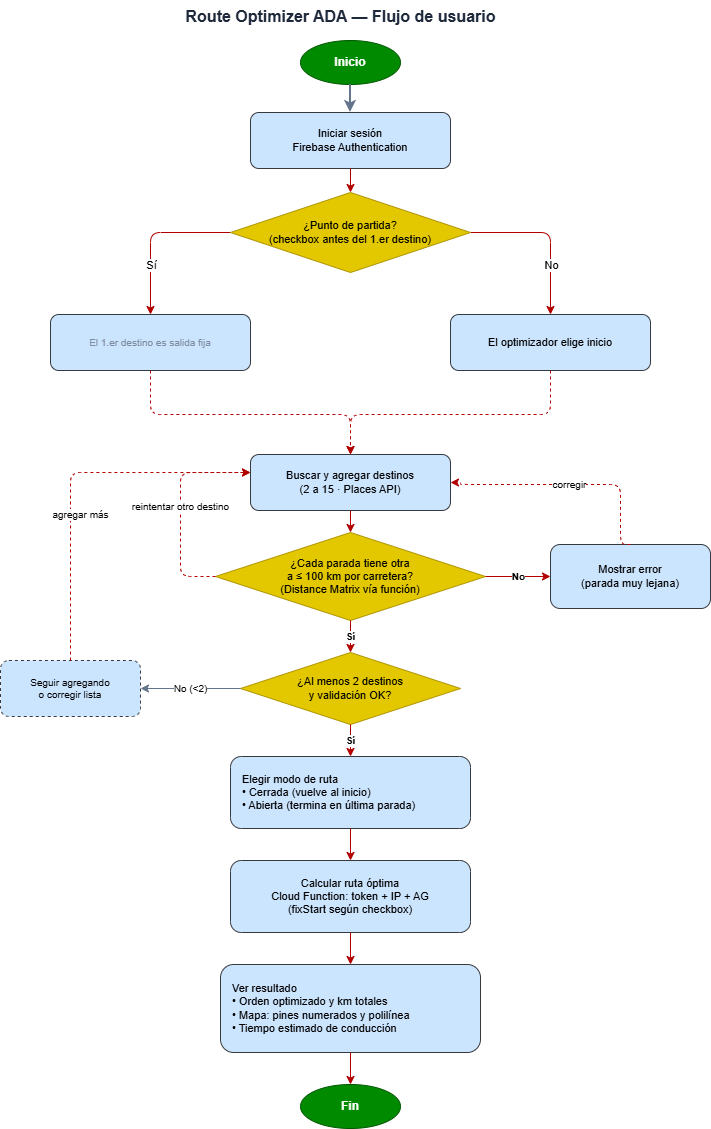

The diagram above was exported from draw.io. Its source (the exported page's mxGraphModel, read from the mxfile embedded in the PNG):
<mxGraphModel dx="1363" dy="752" grid="1" gridSize="10" guides="1" tooltips="1" connect="1" arrows="1" fold="1" page="1" pageScale="1" pageWidth="850" pageHeight="1100" math="0" shadow="0">
  <root>
    <mxCell id="0" />
    <mxCell id="1" parent="0" />
    <mxCell id="c_Wo_q4vzxAoDQtoaS7C-41" parent="1" style="text;html=1;strokeColor=none;fillColor=none;align=center;verticalAlign=middle;fontSize=16;fontStyle=1;fontColor=#1e293b;" value="Route Optimizer ADA — Flujo de usuario" vertex="1">
      <mxGeometry height="32" width="400" x="220" y="16" as="geometry" />
    </mxCell>
    <mxCell id="c_Wo_q4vzxAoDQtoaS7C-42" parent="1" style="ellipse;whiteSpace=wrap;html=1;fillColor=#008a00;strokeColor=#005700;fontStyle=1;fontSize=12;fontColor=#ffffff;" value="Inicio" vertex="1">
      <mxGeometry height="44" width="100" x="380" y="56" as="geometry" />
    </mxCell>
    <mxCell id="c_Wo_q4vzxAoDQtoaS7C-43" parent="1" style="rounded=1;whiteSpace=wrap;html=1;fillColor=#cce5ff;strokeColor=#36393d;fontSize=11;" value="Iniciar sesión&#10;Firebase Authentication" vertex="1">
      <mxGeometry height="56" width="200" x="330" y="128" as="geometry" />
    </mxCell>
    <mxCell id="c_Wo_q4vzxAoDQtoaS7C-77" edge="1" parent="1" source="c_Wo_q4vzxAoDQtoaS7C-44" style="edgeStyle=orthogonalEdgeStyle;rounded=1;orthogonalLoop=1;jettySize=auto;html=1;exitX=0;exitY=0.5;exitDx=0;exitDy=0;entryX=0.5;entryY=0;entryDx=0;entryDy=0;strokeColor=light-dark(#B20000, #e41b1b);align=center;verticalAlign=middle;fontFamily=Helvetica;fontSize=10;fontColor=default;labelBackgroundColor=default;endArrow=classic;fillColor=#e51400;fontStyle=1;" target="c_Wo_q4vzxAoDQtoaS7C-73">
      <mxGeometry relative="1" as="geometry" />
    </mxCell>
    <mxCell id="c_Wo_q4vzxAoDQtoaS7C-79" connectable="0" parent="c_Wo_q4vzxAoDQtoaS7C-77" style="edgeLabel;html=1;align=center;verticalAlign=middle;resizable=0;points=[];" value="Sí" vertex="1">
      <mxGeometry relative="1" x="-0.5183" y="-3" as="geometry">
        <mxPoint x="-41" y="35" as="offset" />
      </mxGeometry>
    </mxCell>
    <mxCell id="c_Wo_q4vzxAoDQtoaS7C-78" edge="1" parent="1" source="c_Wo_q4vzxAoDQtoaS7C-44" style="edgeStyle=orthogonalEdgeStyle;rounded=1;orthogonalLoop=1;jettySize=auto;html=1;entryX=0.5;entryY=0;entryDx=0;entryDy=0;exitX=1;exitY=0.5;exitDx=0;exitDy=0;strokeColor=light-dark(#B20000, #e41b1b);align=center;verticalAlign=middle;fontFamily=Helvetica;fontSize=10;fontColor=default;fontStyle=1;labelBackgroundColor=default;endArrow=classic;fillColor=#e51400;" target="c_Wo_q4vzxAoDQtoaS7C-75">
      <mxGeometry relative="1" as="geometry">
        <Array as="points">
          <mxPoint x="630" y="248" />
        </Array>
      </mxGeometry>
    </mxCell>
    <mxCell id="c_Wo_q4vzxAoDQtoaS7C-80" connectable="0" parent="c_Wo_q4vzxAoDQtoaS7C-78" style="edgeLabel;html=1;align=center;verticalAlign=middle;resizable=0;points=[];" value="No" vertex="1">
      <mxGeometry relative="1" x="-0.4938" y="3" as="geometry">
        <mxPoint x="39" y="35" as="offset" />
      </mxGeometry>
    </mxCell>
    <mxCell id="c_Wo_q4vzxAoDQtoaS7C-44" parent="1" style="rhombus;whiteSpace=wrap;html=1;fillColor=#e3c800;strokeColor=#B09500;fontSize=11;fontColor=#000000;" value="¿Punto de partida?&#10;(checkbox antes del 1.er destino)" vertex="1">
      <mxGeometry height="80" width="240" x="310" y="208" as="geometry" />
    </mxCell>
    <mxCell id="c_Wo_q4vzxAoDQtoaS7C-46" parent="1" style="rounded=1;whiteSpace=wrap;html=1;fillColor=#cce5ff;strokeColor=#36393d;fontSize=11;" value="Buscar y agregar destinos&#10;(2 a 15 · Places API)" vertex="1">
      <mxGeometry height="56" width="200" x="330" y="470" as="geometry" />
    </mxCell>
    <mxCell id="c_Wo_q4vzxAoDQtoaS7C-47" parent="1" style="rhombus;whiteSpace=wrap;html=1;fillColor=#e3c800;strokeColor=#B09500;fontSize=11;fontColor=#000000;" value="¿Cada parada tiene otra&#10;a ≤ 100 km por carretera?&#10;(Distance Matrix vía función)" vertex="1">
      <mxGeometry height="88" width="270" x="295" y="548" as="geometry" />
    </mxCell>
    <mxCell id="c_Wo_q4vzxAoDQtoaS7C-48" parent="1" style="rounded=1;whiteSpace=wrap;html=1;fillColor=#cce5ff;strokeColor=#36393d;fontSize=11;" value="Mostrar error&#10;(parada muy lejana)" vertex="1">
      <mxGeometry height="64" width="160" x="630" y="560" as="geometry" />
    </mxCell>
    <mxCell id="c_Wo_q4vzxAoDQtoaS7C-49" parent="1" style="rhombus;whiteSpace=wrap;html=1;fillColor=#e3c800;strokeColor=#B09500;fontSize=11;fontColor=#000000;" value="¿Al menos 2 destinos&#10;y validación OK?" vertex="1">
      <mxGeometry height="72" width="220" x="320" y="668" as="geometry" />
    </mxCell>
    <mxCell id="c_Wo_q4vzxAoDQtoaS7C-50" parent="1" style="rounded=1;whiteSpace=wrap;html=1;fillColor=#cce5ff;strokeColor=#36393d;fontSize=11;align=left;spacingLeft=10;" value="Elegir modo de ruta&#10;• Cerrada (vuelve al inicio)&#10;• Abierta (termina en última parada)" vertex="1">
      <mxGeometry height="72" width="240" x="310" y="772" as="geometry" />
    </mxCell>
    <mxCell id="c_Wo_q4vzxAoDQtoaS7C-51" parent="1" style="rounded=1;whiteSpace=wrap;html=1;fillColor=#cce5ff;strokeColor=#36393d;fontSize=11;" value="Calcular ruta óptima&#10;Cloud Function: token + IP + AG&#10;(fixStart según checkbox)" vertex="1">
      <mxGeometry height="72" width="240" x="310" y="876" as="geometry" />
    </mxCell>
    <mxCell id="c_Wo_q4vzxAoDQtoaS7C-52" parent="1" style="rounded=1;whiteSpace=wrap;html=1;fillColor=#cce5ff;strokeColor=#36393d;fontSize=11;align=left;spacingLeft=10;" value="Ver resultado&#10;• Orden optimizado y km totales&#10;• Mapa: pines numerados y polilínea&#10;• Tiempo estimado de conducción" vertex="1">
      <mxGeometry height="88" width="260" x="300" y="980" as="geometry" />
    </mxCell>
    <mxCell id="c_Wo_q4vzxAoDQtoaS7C-53" parent="1" style="ellipse;whiteSpace=wrap;html=1;fillColor=#008a00;strokeColor=#005700;fontStyle=1;fontSize=12;fontColor=#ffffff;" value="Fin" vertex="1">
      <mxGeometry height="44" width="100" x="380" y="1100" as="geometry" />
    </mxCell>
    <mxCell id="c_Wo_q4vzxAoDQtoaS7C-54" parent="1" style="rounded=1;whiteSpace=wrap;html=1;fillColor=#cce5ff;strokeColor=#36393d;fontSize=10;dashed=1;" value="Seguir agregando&#10;o corregir lista" vertex="1">
      <mxGeometry height="56" width="140" x="80" y="676" as="geometry" />
    </mxCell>
    <mxCell id="c_Wo_q4vzxAoDQtoaS7C-55" edge="1" parent="1" source="c_Wo_q4vzxAoDQtoaS7C-42" style="edgeStyle=orthogonalEdgeStyle;rounded=1;html=1;strokeWidth=2;strokeColor=#64748b;" target="c_Wo_q4vzxAoDQtoaS7C-43">
      <mxGeometry relative="1" as="geometry" />
    </mxCell>
    <mxCell id="c_Wo_q4vzxAoDQtoaS7C-56" edge="1" parent="1" source="c_Wo_q4vzxAoDQtoaS7C-43" style="edgeStyle=orthogonalEdgeStyle;rounded=1;html=1;strokeColor=light-dark(#B20000, #e41b1b);fillColor=#e51400;align=center;verticalAlign=middle;fontFamily=Helvetica;fontSize=10;fontColor=default;fontStyle=1;labelBackgroundColor=default;endArrow=classic;" target="c_Wo_q4vzxAoDQtoaS7C-44">
      <mxGeometry relative="1" as="geometry" />
    </mxCell>
    <mxCell id="c_Wo_q4vzxAoDQtoaS7C-58" edge="1" parent="1" source="c_Wo_q4vzxAoDQtoaS7C-46" style="edgeStyle=orthogonalEdgeStyle;rounded=1;html=1;strokeColor=light-dark(#B20000, #e41b1b);align=center;verticalAlign=middle;fontFamily=Helvetica;fontSize=10;fontColor=default;fontStyle=1;labelBackgroundColor=default;endArrow=classic;fillColor=#e51400;" target="c_Wo_q4vzxAoDQtoaS7C-47">
      <mxGeometry relative="1" as="geometry" />
    </mxCell>
    <mxCell id="c_Wo_q4vzxAoDQtoaS7C-59" edge="1" parent="1" source="c_Wo_q4vzxAoDQtoaS7C-47" style="edgeStyle=orthogonalEdgeStyle;rounded=1;html=1;strokeColor=light-dark(#B20000, #e41b1b);fontSize=10;fontStyle=1;fillColor=#e51400;" target="c_Wo_q4vzxAoDQtoaS7C-48" value="No">
      <mxGeometry relative="1" as="geometry" />
    </mxCell>
    <mxCell id="c_Wo_q4vzxAoDQtoaS7C-60" edge="1" parent="1" source="c_Wo_q4vzxAoDQtoaS7C-47" style="edgeStyle=orthogonalEdgeStyle;rounded=1;html=1;strokeColor=light-dark(#B20000, #e41b1b);fontSize=10;fontStyle=1;align=center;verticalAlign=middle;fontFamily=Helvetica;fontColor=default;labelBackgroundColor=default;endArrow=classic;fillColor=#e51400;" target="c_Wo_q4vzxAoDQtoaS7C-49" value="Sí">
      <mxGeometry relative="1" as="geometry" />
    </mxCell>
    <mxCell id="c_Wo_q4vzxAoDQtoaS7C-61" edge="1" parent="1" source="c_Wo_q4vzxAoDQtoaS7C-48" style="edgeStyle=orthogonalEdgeStyle;rounded=1;html=1;dashed=1;strokeColor=light-dark(#B20000, #b319be);fontSize=10;exitX=0.5;exitY=0;exitDx=0;exitDy=0;entryX=1;entryY=0.5;entryDx=0;entryDy=0;fillColor=#e51400;" target="c_Wo_q4vzxAoDQtoaS7C-46" value="corregir">
      <mxGeometry relative="1" as="geometry">
        <Array as="points">
          <mxPoint x="700" y="560" />
          <mxPoint x="700" y="500" />
          <mxPoint x="540" y="500" />
          <mxPoint x="540" y="498" />
        </Array>
      </mxGeometry>
    </mxCell>
    <mxCell id="c_Wo_q4vzxAoDQtoaS7C-62" edge="1" parent="1" source="c_Wo_q4vzxAoDQtoaS7C-49" style="edgeStyle=orthogonalEdgeStyle;rounded=1;html=1;strokeColor=#64748b;fontSize=10;" target="c_Wo_q4vzxAoDQtoaS7C-54" value="No (&lt;2)">
      <mxGeometry relative="1" as="geometry" />
    </mxCell>
    <mxCell id="c_Wo_q4vzxAoDQtoaS7C-63" edge="1" parent="1" source="c_Wo_q4vzxAoDQtoaS7C-49" style="edgeStyle=orthogonalEdgeStyle;rounded=1;html=1;strokeColor=light-dark(#B20000, #e41b1b);fontSize=10;fontStyle=1;align=center;verticalAlign=middle;fontFamily=Helvetica;fontColor=default;labelBackgroundColor=default;endArrow=classic;fillColor=#e51400;" target="c_Wo_q4vzxAoDQtoaS7C-50" value="Sí">
      <mxGeometry relative="1" as="geometry" />
    </mxCell>
    <mxCell id="c_Wo_q4vzxAoDQtoaS7C-64" edge="1" parent="1" source="c_Wo_q4vzxAoDQtoaS7C-54" style="edgeStyle=orthogonalEdgeStyle;rounded=1;html=1;dashed=1;strokeColor=light-dark(#B20000, #b319be);fontSize=10;align=center;verticalAlign=middle;fontFamily=Helvetica;fontColor=default;labelBackgroundColor=default;endArrow=classic;fillColor=#e51400;" target="c_Wo_q4vzxAoDQtoaS7C-46" value="agregar más">
      <mxGeometry relative="1" x="-0.2064" y="-10" as="geometry">
        <mxPoint as="offset" />
        <Array as="points">
          <mxPoint x="150" y="488" />
        </Array>
      </mxGeometry>
    </mxCell>
    <mxCell id="c_Wo_q4vzxAoDQtoaS7C-65" edge="1" parent="1" source="c_Wo_q4vzxAoDQtoaS7C-50" style="edgeStyle=orthogonalEdgeStyle;rounded=1;html=1;strokeColor=light-dark(#B20000, #e41b1b);align=center;verticalAlign=middle;fontFamily=Helvetica;fontSize=10;fontColor=default;fontStyle=1;labelBackgroundColor=default;endArrow=classic;fillColor=#e51400;" target="c_Wo_q4vzxAoDQtoaS7C-51">
      <mxGeometry relative="1" as="geometry" />
    </mxCell>
    <mxCell id="c_Wo_q4vzxAoDQtoaS7C-66" edge="1" parent="1" source="c_Wo_q4vzxAoDQtoaS7C-51" style="edgeStyle=orthogonalEdgeStyle;rounded=1;html=1;strokeColor=light-dark(#B20000, #e41b1b);align=center;verticalAlign=middle;fontFamily=Helvetica;fontSize=10;fontColor=default;fontStyle=1;labelBackgroundColor=default;endArrow=classic;fillColor=#e51400;" target="c_Wo_q4vzxAoDQtoaS7C-52">
      <mxGeometry relative="1" as="geometry" />
    </mxCell>
    <mxCell id="c_Wo_q4vzxAoDQtoaS7C-67" edge="1" parent="1" source="c_Wo_q4vzxAoDQtoaS7C-52" style="edgeStyle=orthogonalEdgeStyle;rounded=1;html=1;strokeColor=light-dark(#B20000, #e41b1b);align=center;verticalAlign=middle;fontFamily=Helvetica;fontSize=10;fontColor=default;fontStyle=1;labelBackgroundColor=default;endArrow=classic;fillColor=#e51400;" target="c_Wo_q4vzxAoDQtoaS7C-53">
      <mxGeometry relative="1" as="geometry" />
    </mxCell>
    <mxCell id="c_Wo_q4vzxAoDQtoaS7C-68" edge="1" parent="1" source="c_Wo_q4vzxAoDQtoaS7C-47" style="edgeStyle=orthogonalEdgeStyle;rounded=1;html=1;dashed=1;strokeColor=light-dark(#B20000, #b319be);fontSize=10;align=center;verticalAlign=middle;fontFamily=Helvetica;fontColor=default;labelBackgroundColor=default;endArrow=classic;fillColor=#e51400;" target="c_Wo_q4vzxAoDQtoaS7C-46" value="reintentar otro destino">
      <mxGeometry relative="1" as="geometry">
        <Array as="points">
          <mxPoint x="260" y="592" />
          <mxPoint x="260" y="488" />
        </Array>
      </mxGeometry>
    </mxCell>
    <mxCell id="c_Wo_q4vzxAoDQtoaS7C-81" edge="1" parent="1" source="c_Wo_q4vzxAoDQtoaS7C-73" style="edgeStyle=orthogonalEdgeStyle;rounded=1;orthogonalLoop=1;jettySize=auto;html=1;dashed=1;strokeColor=light-dark(#B20000, #b319be);align=center;verticalAlign=middle;fontFamily=Helvetica;fontSize=10;fontColor=default;labelBackgroundColor=default;endArrow=classic;fillColor=#e51400;" target="c_Wo_q4vzxAoDQtoaS7C-46">
      <mxGeometry relative="1" as="geometry">
        <Array as="points">
          <mxPoint x="230" y="430" />
          <mxPoint x="430" y="430" />
        </Array>
      </mxGeometry>
    </mxCell>
    <mxCell id="c_Wo_q4vzxAoDQtoaS7C-73" parent="1" style="rounded=1;whiteSpace=wrap;html=1;fillColor=#cce5ff;strokeColor=#36393d;fontSize=11;align=center;verticalAlign=middle;fontFamily=Helvetica;fontColor=default;fontStyle=0;" value="&lt;span style=&quot;font-size: 10px; text-align: left; white-space: nowrap;&quot;&gt;&lt;font style=&quot;color: light-dark(rgb(126, 140, 159), rgb(255, 255, 255));&quot;&gt;El 1.er destino es salida fija&lt;/font&gt;&lt;/span&gt;" vertex="1">
      <mxGeometry height="56" width="200" x="130" y="330" as="geometry" />
    </mxCell>
    <mxCell id="c_Wo_q4vzxAoDQtoaS7C-82" edge="1" parent="1" source="c_Wo_q4vzxAoDQtoaS7C-75" style="edgeStyle=orthogonalEdgeStyle;rounded=1;orthogonalLoop=1;jettySize=auto;html=1;dashed=1;strokeColor=light-dark(#B20000, #b319be);align=center;verticalAlign=middle;fontFamily=Helvetica;fontSize=10;fontColor=default;labelBackgroundColor=default;endArrow=classic;fillColor=#e51400;">
      <mxGeometry relative="1" as="geometry">
        <Array as="points">
          <mxPoint x="630" y="430" />
          <mxPoint x="430" y="430" />
        </Array>
        <mxPoint x="430" y="470" as="targetPoint" />
      </mxGeometry>
    </mxCell>
    <mxCell id="c_Wo_q4vzxAoDQtoaS7C-75" parent="1" style="rounded=1;whiteSpace=wrap;html=1;fillColor=#cce5ff;strokeColor=#36393d;fontSize=11;" value="El optimizador elige inicio" vertex="1">
      <mxGeometry height="56" width="200" x="530" y="330" as="geometry" />
    </mxCell>
  </root>
</mxGraphModel>